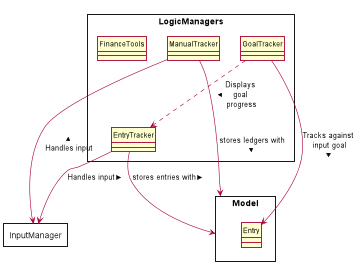

The diagram above was rendered by PlantUML. Its source (embedded in the PNG):
@startuml
hide circle
skinparam classAttributeIconSize 0
skinparam BoxPadding 50
skinparam shadowing false



skinparam package<<Layout>> {
  borderColor Transparent
  backgroundColor Transparent
  fontColor Transparent
  stereotypeFontColor Transparent
}




rectangle Model {
    class Entry {
    }
}

rectangle InputManager {
}



rectangle LogicManagers {
    class ManualTracker {
    }

    class EntryTracker {
    }

    class GoalTracker {
    }

    class FinanceTools{
    }

    EntryTracker --> Model : stores entries with >
    ManualTracker --> Model : stores ledgers with >
}

ManualTracker --> InputManager : Handles input <
EntryTracker --> InputManager : Handles input <

GoalTracker --> Entry : Tracks against \ninput goal >
GoalTracker ..> EntryTracker : Displays \ngoal \nprogress >




@enduml